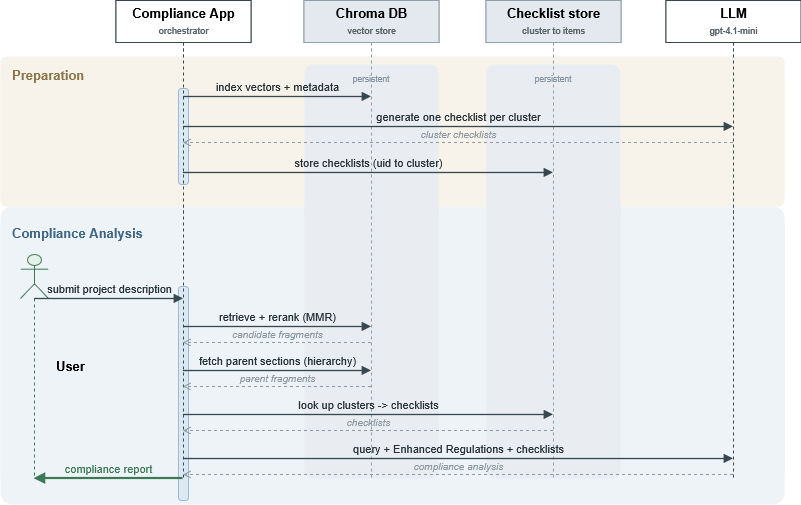

The diagram above was exported from draw.io. Its source (the exported page's mxGraphModel, read from the mxfile embedded in the PNG):
<mxGraphModel dx="1364" dy="751" grid="1" gridSize="10" guides="1" tooltips="1" connect="1" arrows="1" fold="1" page="1" pageScale="1" pageWidth="827" pageHeight="1169" math="0" shadow="0">
  <root>
    <mxCell id="0" />
    <mxCell id="1" parent="0" />
    <mxCell id="swoSzzp-VkpReUU4baDY-1" parent="1" style="rounded=1;arcSize=4;fillColor=#f7f3ea;strokeColor=none;whiteSpace=wrap;html=1;verticalAlign=top;align=left;spacingLeft=10;spacingTop=5;fontStyle=1;fontColor=#8a7549;fontSize=14;" value="Step 1" vertex="1">
      <mxGeometry height="126" width="784" x="22" y="120" as="geometry" />
    </mxCell>
    <mxCell id="swoSzzp-VkpReUU4baDY-2" parent="1" style="rounded=1;arcSize=4;fillColor=#eef3f7;strokeColor=none;whiteSpace=wrap;html=1;verticalAlign=top;align=left;spacingLeft=10;spacingTop=5;fontStyle=1;fontColor=#3f6684;fontSize=14;" value="Step 2 · user" vertex="1">
      <mxGeometry height="280" width="784" x="22" y="252" as="geometry" />
    </mxCell>
    <mxCell id="swoSzzp-VkpReUU4baDY-3" parent="1" style="rounded=1;arcSize=6;fillColor=#e9edf1;strokeColor=none;whiteSpace=wrap;html=1;verticalAlign=top;align=center;spacingTop=3;fontColor=#8091a0;fontSize=9;" value="persistent" vertex="1">
      <mxGeometry height="410" width="134" x="326" y="110" as="geometry" />
    </mxCell>
    <mxCell id="swoSzzp-VkpReUU4baDY-4" parent="1" style="rounded=1;arcSize=6;fillColor=#e9edf1;strokeColor=none;whiteSpace=wrap;html=1;verticalAlign=top;align=center;spacingTop=3;fontColor=#8091a0;fontSize=9;" value="persistent" vertex="1">
      <mxGeometry height="410" width="134" x="508" y="110" as="geometry" />
    </mxCell>
    <mxCell id="swoSzzp-VkpReUU4baDY-5" parent="1" style="rounded=1;arcSize=30;fillColor=#dce8f2;strokeColor=#9db9d1;" value="" vertex="1">
      <mxGeometry height="78" width="10" x="200" y="156" as="geometry" />
    </mxCell>
    <mxCell id="swoSzzp-VkpReUU4baDY-6" parent="1" style="rounded=1;arcSize=30;fillColor=#dce8f2;strokeColor=#9db9d1;" value="" vertex="1">
      <mxGeometry height="162" width="10" x="200" y="340" as="geometry" />
    </mxCell>
    <mxCell id="swoSzzp-VkpReUU4baDY-7" parent="1" style="shape=umlLifeline;perimeter=lifelinePerimeter;whiteSpace=wrap;html=1;container=1;collapsible=0;recursiveResize=0;outlineConnect=0;fillColor=#ffffff;strokeColor=#37474f;size=42;fontSize=14;fontStyle=1;" value="Compliance App&lt;br&gt;&lt;font style='font-size:9px;color:#59636b'&gt;orchestrator&lt;/font&gt;" vertex="1">
      <mxGeometry height="456" width="135" x="137.5" y="46" as="geometry" />
    </mxCell>
    <mxCell id="swoSzzp-VkpReUU4baDY-8" parent="1" style="shape=umlLifeline;perimeter=lifelinePerimeter;whiteSpace=wrap;html=1;container=1;collapsible=0;recursiveResize=0;outlineConnect=0;fillColor=#e3e9ef;strokeColor=#8fa0ad;size=42;fontSize=14;fontStyle=1;" value="Chroma DB&lt;br&gt;&lt;font style='font-size:9px;color:#59636b'&gt;vector store&lt;/font&gt;" vertex="1">
      <mxGeometry height="456" width="135" x="325.5" y="46" as="geometry" />
    </mxCell>
    <mxCell id="swoSzzp-VkpReUU4baDY-9" parent="1" style="shape=umlLifeline;perimeter=lifelinePerimeter;whiteSpace=wrap;html=1;container=1;collapsible=0;recursiveResize=0;outlineConnect=0;fillColor=#e3e9ef;strokeColor=#8fa0ad;size=42;fontSize=14;fontStyle=1;" value="Checklist store&lt;br&gt;&lt;font style='font-size:9px;color:#59636b'&gt;cluster to items&lt;/font&gt;" vertex="1">
      <mxGeometry height="456" width="135" x="507.5" y="46" as="geometry" />
    </mxCell>
    <mxCell id="swoSzzp-VkpReUU4baDY-10" parent="1" style="shape=umlLifeline;perimeter=lifelinePerimeter;whiteSpace=wrap;html=1;container=1;collapsible=0;recursiveResize=0;outlineConnect=0;fillColor=#ffffff;strokeColor=#37474f;size=42;fontSize=14;fontStyle=1;" value="LLM&lt;br&gt;&lt;font style='font-size:9px;color:#59636b'&gt;gpt-4.1-mini&lt;/font&gt;" vertex="1">
      <mxGeometry height="456" width="135" x="687.5" y="46" as="geometry" />
    </mxCell>
    <mxCell id="swoSzzp-VkpReUU4baDY-11" parent="1" style="shape=umlLifeline;participant=umlActor;perimeter=lifelinePerimeter;whiteSpace=wrap;html=1;container=1;collapsible=0;outlineConnect=0;fillColor=#e7f1ec;strokeColor=#3c7a57;size=44;fontSize=14;fontStyle=1;verticalLabelPosition=middle;labelPosition=right;align=left;spacingLeft=6;" value="User" vertex="1">
      <mxGeometry height="210" width="24" x="40" y="287" as="geometry" />
    </mxCell>
    <mxCell id="swoSzzp-VkpReUU4baDY-16" edge="1" parent="1" style="html=1;rounded=0;jettySize=auto;orthogonalLoop=1;curved=0;exitX=0.5;exitY=0.2018;exitDx=0;exitDy=0;entryX=0.5;entryY=0.2018;entryDx=0;entryDy=0;verticalAlign=bottom;fontSize=12;labelBackgroundColor=none;endArrow=block;endFill=1;strokeColor=#37474f;strokeWidth=1.4;fontColor=#263238;" value="index vectors + metadata">
      <mxGeometry relative="1" as="geometry">
        <mxPoint x="204.5" y="164.0208" as="sourcePoint" />
        <mxPoint x="392.5" y="164.0208" as="targetPoint" />
      </mxGeometry>
    </mxCell>
    <mxCell id="swoSzzp-VkpReUU4baDY-17" edge="1" parent="1" style="html=1;rounded=0;jettySize=auto;orthogonalLoop=1;curved=0;exitX=0.5;exitY=0.2675;exitDx=0;exitDy=0;entryX=0.5;entryY=0.2675;entryDx=0;entryDy=0;verticalAlign=bottom;fontSize=12;labelBackgroundColor=none;endArrow=block;endFill=1;strokeColor=#37474f;strokeWidth=1.4;fontColor=#263238;" value="generate one checklist per cluster">
      <mxGeometry relative="1" as="geometry">
        <mxPoint x="204.5" y="193.98000000000002" as="sourcePoint" />
        <mxPoint x="754.5" y="193.98000000000002" as="targetPoint" />
      </mxGeometry>
    </mxCell>
    <mxCell id="swoSzzp-VkpReUU4baDY-18" edge="1" parent="1" style="html=1;rounded=0;jettySize=auto;orthogonalLoop=1;curved=0;exitX=0.5;exitY=0.3333;exitDx=0;exitDy=0;entryX=0.5;entryY=0.3333;entryDx=0;entryDy=0;verticalAlign=bottom;fontSize=12;labelBackgroundColor=none;endArrow=block;endFill=1;strokeColor=#37474f;strokeWidth=1.4;fontColor=#263238;" value="store checklists (link uid to cluster)">
      <mxGeometry relative="1" as="geometry">
        <mxPoint x="204.5" y="223.98479999999995" as="sourcePoint" />
        <mxPoint x="574.5" y="223.98479999999995" as="targetPoint" />
      </mxGeometry>
    </mxCell>
    <mxCell id="swoSzzp-VkpReUU4baDY-19" edge="1" parent="1" source="swoSzzp-VkpReUU4baDY-11" style="html=1;rounded=0;jettySize=auto;orthogonalLoop=1;curved=0;exitX=0.5;exitY=0.2762;exitDx=0;exitDy=0;entryX=0.5;entryY=0.6623;entryDx=0;entryDy=0;verticalAlign=bottom;fontSize=12;labelBackgroundColor=none;endArrow=block;endFill=1;strokeColor=#37474f;strokeWidth=1.4;fontColor=#263238;" target="swoSzzp-VkpReUU4baDY-7" value="submit project description">
      <mxGeometry relative="1" as="geometry" />
    </mxCell>
    <mxCell id="swoSzzp-VkpReUU4baDY-20" edge="1" parent="1" source="swoSzzp-VkpReUU4baDY-7" style="html=1;rounded=0;jettySize=auto;orthogonalLoop=1;curved=0;exitX=0.5;exitY=0.7281;exitDx=0;exitDy=0;entryX=0.5;entryY=0.7281;entryDx=0;entryDy=0;verticalAlign=bottom;fontSize=12;labelBackgroundColor=none;endArrow=block;endFill=1;strokeColor=#37474f;strokeWidth=1.4;fontColor=#263238;" target="swoSzzp-VkpReUU4baDY-8" value="retrieve + rerank provisions">
      <mxGeometry relative="1" as="geometry" />
    </mxCell>
    <mxCell id="swoSzzp-VkpReUU4baDY-21" edge="1" parent="1" source="swoSzzp-VkpReUU4baDY-7" style="html=1;rounded=0;jettySize=auto;orthogonalLoop=1;curved=0;exitX=0.5;exitY=0.7939;exitDx=0;exitDy=0;entryX=0.5;entryY=0.7939;entryDx=0;entryDy=0;verticalAlign=bottom;fontSize=12;labelBackgroundColor=none;endArrow=block;endFill=1;strokeColor=#37474f;strokeWidth=1.4;fontColor=#263238;" target="swoSzzp-VkpReUU4baDY-8" value="fetch parent sections )">
      <mxGeometry relative="1" as="geometry" />
    </mxCell>
    <mxCell id="swoSzzp-VkpReUU4baDY-22" edge="1" parent="1" source="swoSzzp-VkpReUU4baDY-7" style="html=1;rounded=0;jettySize=auto;orthogonalLoop=1;curved=0;exitX=0.5;exitY=0.8596;exitDx=0;exitDy=0;entryX=0.5;entryY=0.8596;entryDx=0;entryDy=0;verticalAlign=bottom;fontSize=12;labelBackgroundColor=none;endArrow=block;endFill=1;strokeColor=#37474f;strokeWidth=1.4;fontColor=#263238;" target="swoSzzp-VkpReUU4baDY-9" value="look up clusters -&gt; checklists">
      <mxGeometry relative="1" as="geometry" />
    </mxCell>
    <mxCell id="swoSzzp-VkpReUU4baDY-23" edge="1" parent="1" source="swoSzzp-VkpReUU4baDY-7" style="html=1;rounded=0;jettySize=auto;orthogonalLoop=1;curved=0;exitX=0.5;exitY=0.9254;exitDx=0;exitDy=0;entryX=0.5;entryY=0.9254;entryDx=0;entryDy=0;verticalAlign=bottom;fontSize=12;labelBackgroundColor=none;endArrow=block;endFill=1;strokeColor=#37474f;strokeWidth=1.4;fontColor=#263238;" target="swoSzzp-VkpReUU4baDY-10" value="query + ER + checklists">
      <mxGeometry relative="1" as="geometry" />
    </mxCell>
    <mxCell id="swoSzzp-VkpReUU4baDY-24" edge="1" parent="1" source="swoSzzp-VkpReUU4baDY-7" style="html=1;rounded=0;jettySize=auto;orthogonalLoop=1;curved=0;exitX=0.5;exitY=0.9912;exitDx=0;exitDy=0;entryX=0.5;entryY=0.9905;entryDx=0;entryDy=0;verticalAlign=bottom;fontSize=12;labelBackgroundColor=none;endArrow=block;endFill=1;strokeColor=#3c7a57;strokeWidth=2.4;fontColor=#3c7a57;" target="swoSzzp-VkpReUU4baDY-11" value="compliance report">
      <mxGeometry relative="1" as="geometry" />
    </mxCell>
    <mxCell id="swoSzzp-VkpReUU4baDY-40" parent="1" style="rounded=1;arcSize=4;fillColor=#f7f3ea;strokeColor=none;whiteSpace=wrap;html=1;verticalAlign=top;align=left;spacingLeft=10;spacingTop=5;fontStyle=1;fontColor=#8a7549;fontSize=13;" value="Preparation" vertex="1">
      <mxGeometry height="150" width="784" x="22" y="102" as="geometry" />
    </mxCell>
    <mxCell id="swoSzzp-VkpReUU4baDY-41" parent="1" style="rounded=1;arcSize=4;fillColor=#eef3f7;strokeColor=none;whiteSpace=wrap;html=1;verticalAlign=top;align=left;spacingLeft=10;spacingTop=5;fontStyle=1;fontColor=#3f6684;fontSize=13;" value="Compliance Analysis" vertex="1">
      <mxGeometry height="290" width="784" x="22" y="260" as="geometry" />
    </mxCell>
    <mxCell id="swoSzzp-VkpReUU4baDY-42" parent="1" style="rounded=1;arcSize=6;fillColor=#e9edf1;strokeColor=none;whiteSpace=wrap;html=1;verticalAlign=top;align=center;spacingTop=3;fontColor=#8091a0;fontSize=8.5;" value="persistent" vertex="1">
      <mxGeometry height="414" width="134" x="326" y="110" as="geometry" />
    </mxCell>
    <mxCell id="swoSzzp-VkpReUU4baDY-43" parent="1" style="rounded=1;arcSize=6;fillColor=#e9edf1;strokeColor=none;whiteSpace=wrap;html=1;verticalAlign=top;align=center;spacingTop=3;fontColor=#8091a0;fontSize=8.5;" value="persistent" vertex="1">
      <mxGeometry height="414" width="134" x="508" y="110" as="geometry" />
    </mxCell>
    <mxCell id="swoSzzp-VkpReUU4baDY-44" parent="1" style="rounded=1;arcSize=30;fillColor=#dce8f2;strokeColor=#9db9d1;" value="" vertex="1">
      <mxGeometry height="96" width="10" x="200" y="134" as="geometry" />
    </mxCell>
    <mxCell id="swoSzzp-VkpReUU4baDY-45" parent="1" style="rounded=1;arcSize=30;fillColor=#dce8f2;strokeColor=#9db9d1;" value="" vertex="1">
      <mxGeometry height="214" width="10" x="200" y="332" as="geometry" />
    </mxCell>
    <mxCell id="swoSzzp-VkpReUU4baDY-46" parent="1" style="shape=umlLifeline;perimeter=lifelinePerimeter;whiteSpace=wrap;html=1;container=1;collapsible=0;recursiveResize=0;outlineConnect=0;fillColor=#ffffff;strokeColor=#37474f;size=42;fontSize=13;fontStyle=1;" value="Compliance App&lt;br&gt;&lt;font style='font-size:8.5px;color:#59636b'&gt;orchestrator&lt;/font&gt;" vertex="1">
      <mxGeometry height="478" width="135" x="137.5" y="46" as="geometry" />
    </mxCell>
    <mxCell id="swoSzzp-VkpReUU4baDY-47" parent="1" style="shape=umlLifeline;perimeter=lifelinePerimeter;whiteSpace=wrap;html=1;container=1;collapsible=0;recursiveResize=0;outlineConnect=0;fillColor=#e3e9ef;strokeColor=#8fa0ad;size=42;fontSize=13;fontStyle=1;" value="Chroma DB&lt;br&gt;&lt;font style='font-size:8.5px;color:#59636b'&gt;vector store&lt;/font&gt;" vertex="1">
      <mxGeometry height="478" width="135" x="325.5" y="46" as="geometry" />
    </mxCell>
    <mxCell id="swoSzzp-VkpReUU4baDY-48" parent="1" style="shape=umlLifeline;perimeter=lifelinePerimeter;whiteSpace=wrap;html=1;container=1;collapsible=0;recursiveResize=0;outlineConnect=0;fillColor=#e3e9ef;strokeColor=#8fa0ad;size=42;fontSize=13;fontStyle=1;" value="Checklist store&lt;br&gt;&lt;font style='font-size:8.5px;color:#59636b'&gt;cluster to items&lt;/font&gt;" vertex="1">
      <mxGeometry height="478" width="135" x="507.5" y="46" as="geometry" />
    </mxCell>
    <mxCell id="swoSzzp-VkpReUU4baDY-49" parent="1" style="shape=umlLifeline;perimeter=lifelinePerimeter;whiteSpace=wrap;html=1;container=1;collapsible=0;recursiveResize=0;outlineConnect=0;fillColor=#ffffff;strokeColor=#37474f;size=42;fontSize=13;fontStyle=1;" value="LLM&lt;br&gt;&lt;font style='font-size:8.5px;color:#59636b'&gt;gpt-4.1-mini&lt;/font&gt;" vertex="1">
      <mxGeometry height="478" width="135" x="687.5" y="46" as="geometry" />
    </mxCell>
    <mxCell id="swoSzzp-VkpReUU4baDY-50" parent="1" style="shape=umlLifeline;participant=umlActor;perimeter=lifelinePerimeter;whiteSpace=wrap;html=1;container=1;collapsible=0;outlineConnect=0;fillColor=#e7f1ec;strokeColor=#3c7a57;size=44;fontSize=13;fontStyle=1;verticalLabelPosition=middle;labelPosition=right;align=left;spacingLeft=6;" value="User" vertex="1">
      <mxGeometry height="224" width="28" x="42" y="300" as="geometry" />
    </mxCell>
    <mxCell id="swoSzzp-VkpReUU4baDY-55" edge="1" parent="1" style="html=1;rounded=0;jettySize=auto;orthogonalLoop=1;curved=0;exitX=0.5;exitY=0.1799;exitDx=0;exitDy=0;entryX=0.5;entryY=0.1799;entryDx=0;entryDy=0;verticalAlign=bottom;labelBackgroundColor=none;fontSize=11;endArrow=block;endFill=1;strokeColor=#37474f;strokeWidth=1.3;fontColor=#263238;" value="index vectors + metadata">
      <mxGeometry relative="1" as="geometry">
        <mxPoint x="204.5" y="141.99220000000003" as="sourcePoint" />
        <mxPoint x="392.5" y="141.99220000000003" as="targetPoint" />
      </mxGeometry>
    </mxCell>
    <mxCell id="swoSzzp-VkpReUU4baDY-56" edge="1" parent="1" style="html=1;rounded=0;jettySize=auto;orthogonalLoop=1;curved=0;exitX=0.5;exitY=0.2427;exitDx=0;exitDy=0;entryX=0.5;entryY=0.2427;entryDx=0;entryDy=0;verticalAlign=bottom;labelBackgroundColor=none;fontSize=11;endArrow=block;endFill=1;strokeColor=#37474f;strokeWidth=1.3;fontColor=#263238;" value="generate one checklist per cluster">
      <mxGeometry relative="1" as="geometry">
        <mxPoint x="204.5" y="172.01059999999995" as="sourcePoint" />
        <mxPoint x="754.5" y="172.01059999999995" as="targetPoint" />
      </mxGeometry>
    </mxCell>
    <mxCell id="swoSzzp-VkpReUU4baDY-57" edge="1" parent="1" style="html=1;rounded=0;jettySize=auto;orthogonalLoop=1;curved=0;exitX=0.5;exitY=0.2762;exitDx=0;exitDy=0;entryX=0.5;entryY=0.2762;entryDx=0;entryDy=0;verticalAlign=bottom;labelBackgroundColor=none;fontSize=10;endArrow=open;dashed=1;strokeColor=#8b98a1;fontColor=#8b98a1;fontStyle=2;" value="cluster checklists">
      <mxGeometry relative="1" as="geometry">
        <mxPoint x="754.5" y="188.0236" as="sourcePoint" />
        <mxPoint x="204.5" y="188.0236" as="targetPoint" />
      </mxGeometry>
    </mxCell>
    <mxCell id="swoSzzp-VkpReUU4baDY-58" edge="1" parent="1" style="html=1;rounded=0;jettySize=auto;orthogonalLoop=1;curved=0;exitX=0.5;exitY=0.3389;exitDx=0;exitDy=0;entryX=0.5;entryY=0.3389;entryDx=0;entryDy=0;verticalAlign=bottom;labelBackgroundColor=none;fontSize=11;endArrow=block;endFill=1;strokeColor=#37474f;strokeWidth=1.3;fontColor=#263238;" value="store checklists (uid to cluster)">
      <mxGeometry relative="1" as="geometry">
        <mxPoint x="204.5" y="217.99419999999998" as="sourcePoint" />
        <mxPoint x="574.5" y="217.99419999999998" as="targetPoint" />
      </mxGeometry>
    </mxCell>
    <mxCell id="swoSzzp-VkpReUU4baDY-59" edge="1" parent="1" source="swoSzzp-VkpReUU4baDY-50" style="html=1;rounded=0;jettySize=auto;orthogonalLoop=1;curved=0;exitX=0.5;exitY=0.1786;exitDx=0;exitDy=0;verticalAlign=bottom;labelBackgroundColor=none;fontSize=11;endArrow=block;endFill=1;strokeColor=#37474f;strokeWidth=1.3;fontColor=#263238;" target="swoSzzp-VkpReUU4baDY-46" value="submit project description">
      <mxGeometry relative="1" as="geometry" />
    </mxCell>
    <mxCell id="swoSzzp-VkpReUU4baDY-60" edge="1" parent="1" source="swoSzzp-VkpReUU4baDY-46" style="html=1;rounded=0;jettySize=auto;orthogonalLoop=1;curved=0;exitX=0.5;exitY=0.682;exitDx=0;exitDy=0;entryX=0.5;entryY=0.682;entryDx=0;entryDy=0;verticalAlign=bottom;labelBackgroundColor=none;fontSize=11;endArrow=block;endFill=1;strokeColor=#37474f;strokeWidth=1.3;fontColor=#263238;" target="swoSzzp-VkpReUU4baDY-47" value="retrieve + rerank (MMR)">
      <mxGeometry relative="1" as="geometry" />
    </mxCell>
    <mxCell id="swoSzzp-VkpReUU4baDY-61" edge="1" parent="1" source="swoSzzp-VkpReUU4baDY-47" style="html=1;rounded=0;jettySize=auto;orthogonalLoop=1;curved=0;exitX=0.5;exitY=0.7155;exitDx=0;exitDy=0;entryX=0.5;entryY=0.7155;entryDx=0;entryDy=0;verticalAlign=bottom;labelBackgroundColor=none;fontSize=10;endArrow=open;dashed=1;strokeColor=#8b98a1;fontColor=#8b98a1;fontStyle=2;" target="swoSzzp-VkpReUU4baDY-46" value="candidate fragments">
      <mxGeometry relative="1" as="geometry" />
    </mxCell>
    <mxCell id="swoSzzp-VkpReUU4baDY-62" edge="1" parent="1" source="swoSzzp-VkpReUU4baDY-46" style="html=1;rounded=0;jettySize=auto;orthogonalLoop=1;curved=0;exitX=0.5;exitY=0.7741;exitDx=0;exitDy=0;entryX=0.5;entryY=0.7741;entryDx=0;entryDy=0;verticalAlign=bottom;labelBackgroundColor=none;fontSize=11;endArrow=block;endFill=1;strokeColor=#37474f;strokeWidth=1.3;fontColor=#263238;" target="swoSzzp-VkpReUU4baDY-47" value="fetch parent sections (hierarchy)">
      <mxGeometry relative="1" as="geometry" />
    </mxCell>
    <mxCell id="swoSzzp-VkpReUU4baDY-63" edge="1" parent="1" source="swoSzzp-VkpReUU4baDY-47" style="html=1;rounded=0;jettySize=auto;orthogonalLoop=1;curved=0;exitX=0.5;exitY=0.8075;exitDx=0;exitDy=0;entryX=0.5;entryY=0.8075;entryDx=0;entryDy=0;verticalAlign=bottom;labelBackgroundColor=none;fontSize=10;endArrow=open;dashed=1;strokeColor=#8b98a1;fontColor=#8b98a1;fontStyle=2;" target="swoSzzp-VkpReUU4baDY-46" value="parent fragments">
      <mxGeometry relative="1" as="geometry" />
    </mxCell>
    <mxCell id="swoSzzp-VkpReUU4baDY-64" edge="1" parent="1" source="swoSzzp-VkpReUU4baDY-46" style="html=1;rounded=0;jettySize=auto;orthogonalLoop=1;curved=0;exitX=0.5;exitY=0.8661;exitDx=0;exitDy=0;entryX=0.5;entryY=0.8661;entryDx=0;entryDy=0;verticalAlign=bottom;labelBackgroundColor=none;fontSize=11;endArrow=block;endFill=1;strokeColor=#37474f;strokeWidth=1.3;fontColor=#263238;" target="swoSzzp-VkpReUU4baDY-48" value="look up clusters -&gt; checklists">
      <mxGeometry relative="1" as="geometry" />
    </mxCell>
    <mxCell id="swoSzzp-VkpReUU4baDY-65" edge="1" parent="1" source="swoSzzp-VkpReUU4baDY-48" style="html=1;rounded=0;jettySize=auto;orthogonalLoop=1;curved=0;exitX=0.5;exitY=0.8996;exitDx=0;exitDy=0;entryX=0.5;entryY=0.8996;entryDx=0;entryDy=0;verticalAlign=bottom;labelBackgroundColor=none;fontSize=10;endArrow=open;dashed=1;strokeColor=#8b98a1;fontColor=#8b98a1;fontStyle=2;" target="swoSzzp-VkpReUU4baDY-46" value="checklists">
      <mxGeometry relative="1" as="geometry" />
    </mxCell>
    <mxCell id="swoSzzp-VkpReUU4baDY-66" edge="1" parent="1" source="swoSzzp-VkpReUU4baDY-46" style="html=1;rounded=0;jettySize=auto;orthogonalLoop=1;curved=0;exitX=0.5;exitY=0.9582;exitDx=0;exitDy=0;entryX=0.5;entryY=0.9582;entryDx=0;entryDy=0;verticalAlign=bottom;labelBackgroundColor=none;fontSize=11;endArrow=block;endFill=1;strokeColor=#37474f;strokeWidth=1.3;fontColor=#263238;" target="swoSzzp-VkpReUU4baDY-49" value="query + Enhanced Regulations + checklists">
      <mxGeometry relative="1" as="geometry" />
    </mxCell>
    <mxCell id="swoSzzp-VkpReUU4baDY-67" edge="1" parent="1" source="swoSzzp-VkpReUU4baDY-49" style="html=1;rounded=0;jettySize=auto;orthogonalLoop=1;curved=0;exitX=0.5;exitY=0.9916;exitDx=0;exitDy=0;entryX=0.5;entryY=0.9916;entryDx=0;entryDy=0;verticalAlign=bottom;labelBackgroundColor=none;fontSize=10;endArrow=open;dashed=1;strokeColor=#8b98a1;fontColor=#8b98a1;fontStyle=2;" target="swoSzzp-VkpReUU4baDY-46" value="compliance analysis">
      <mxGeometry relative="1" as="geometry" />
    </mxCell>
    <mxCell id="swoSzzp-VkpReUU4baDY-68" edge="1" parent="1" source="swoSzzp-VkpReUU4baDY-46" style="html=1;rounded=0;jettySize=auto;orthogonalLoop=1;curved=0;exitX=0.5;exitY=1.0418;exitDx=0;exitDy=0;entryX=0.5;entryY=1.0893;entryDx=0;entryDy=0;verticalAlign=bottom;labelBackgroundColor=none;fontSize=11;endArrow=block;endFill=1;strokeColor=#3c7a57;strokeWidth=2.2;fontColor=#3c7a57;" target="swoSzzp-VkpReUU4baDY-50" value="compliance report">
      <mxGeometry relative="1" as="geometry" />
    </mxCell>
  </root>
</mxGraphModel>